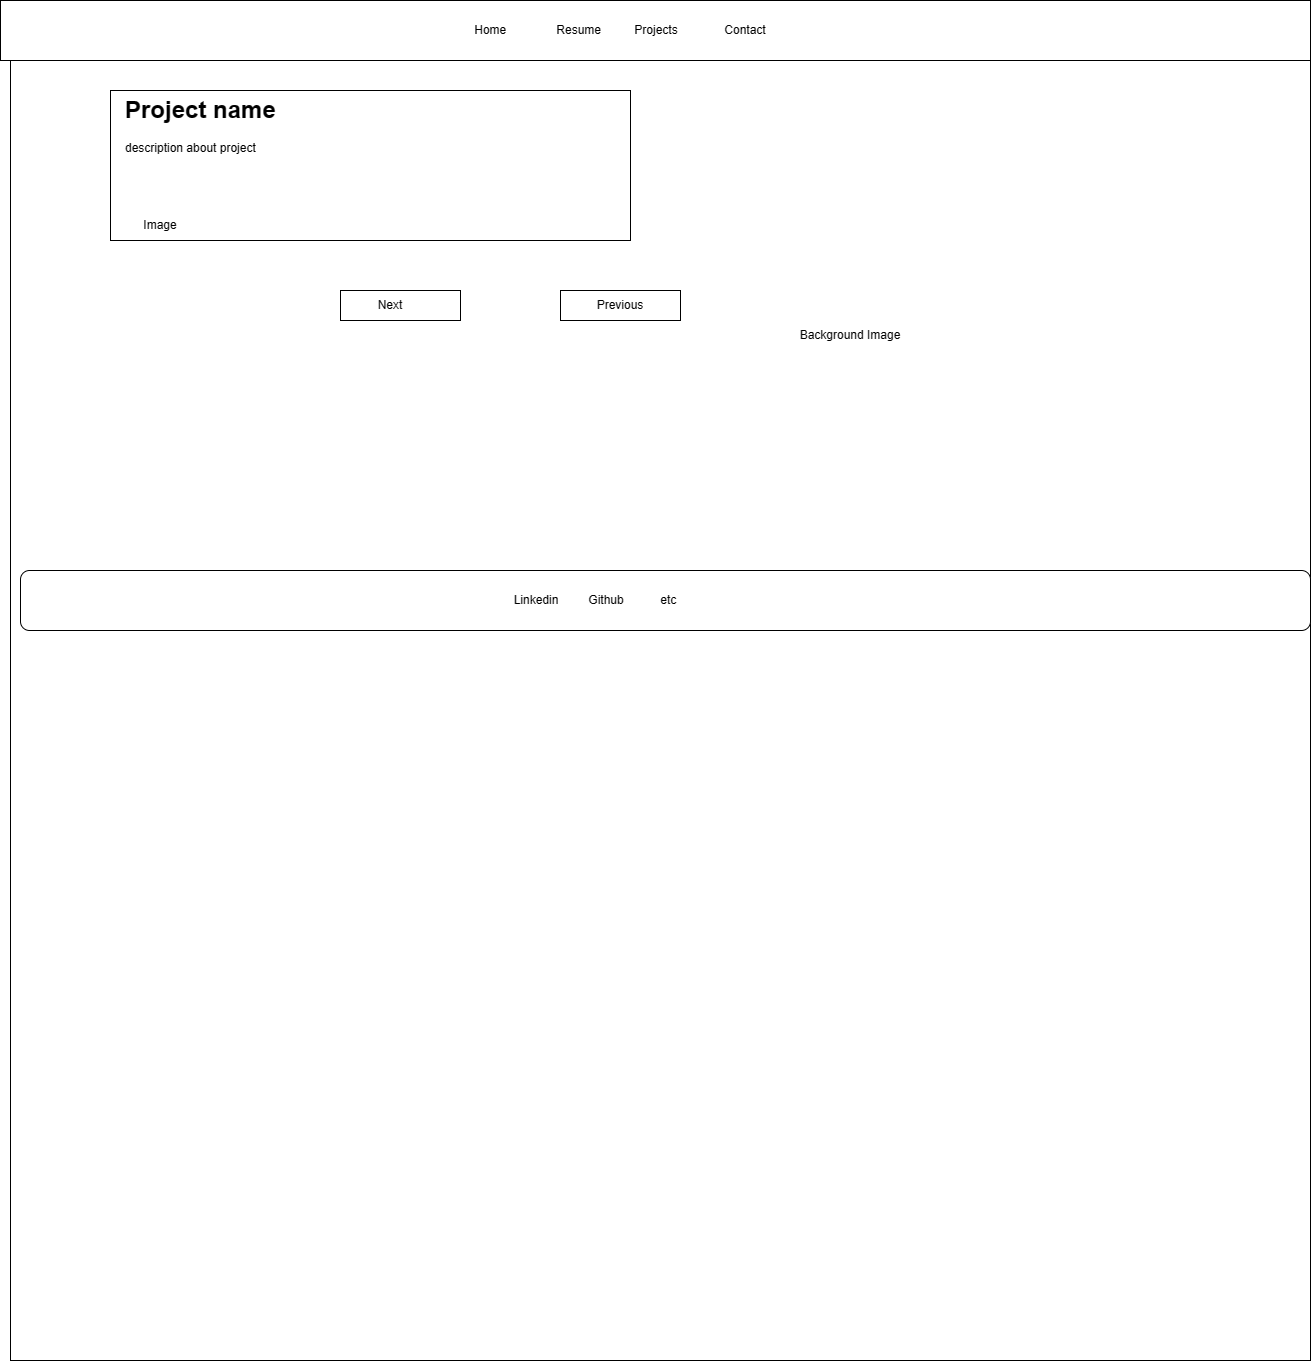

The diagram above was exported from draw.io. Its source (the exported page's mxGraphModel, read from the mxfile embedded in the PNG):
<mxGraphModel dx="2336" dy="617" grid="1" gridSize="10" guides="1" tooltips="1" connect="1" arrows="1" fold="1" page="1" pageScale="1" pageWidth="1100" pageHeight="850" math="0" shadow="0">
  <root>
    <mxCell id="0" />
    <mxCell id="1" parent="0" />
    <mxCell id="N05dsVkpeBvqH5ocPbvV-6" value="" style="whiteSpace=wrap;html=1;aspect=fixed;" vertex="1" parent="1">
      <mxGeometry x="-70" y="60" width="1300" height="1300" as="geometry" />
    </mxCell>
    <mxCell id="N05dsVkpeBvqH5ocPbvV-1" value="" style="rounded=0;whiteSpace=wrap;html=1;" vertex="1" parent="1">
      <mxGeometry x="-80" width="1310" height="60" as="geometry" />
    </mxCell>
    <mxCell id="N05dsVkpeBvqH5ocPbvV-2" value="Home&amp;nbsp; &amp;nbsp; &amp;nbsp; &amp;nbsp; &amp;nbsp; &amp;nbsp; &amp;nbsp; &amp;nbsp;Resume&amp;nbsp; &amp;nbsp; &amp;nbsp; &amp;nbsp; &amp;nbsp; Projects&amp;nbsp; &amp;nbsp; &amp;nbsp; &amp;nbsp; &amp;nbsp; &amp;nbsp; &amp;nbsp; Contact" style="text;html=1;strokeColor=none;fillColor=none;align=center;verticalAlign=middle;whiteSpace=wrap;rounded=0;" vertex="1" parent="1">
      <mxGeometry x="160" y="15" width="760" height="30" as="geometry" />
    </mxCell>
    <mxCell id="N05dsVkpeBvqH5ocPbvV-8" value="" style="rounded=1;whiteSpace=wrap;html=1;" vertex="1" parent="1">
      <mxGeometry x="-60" y="570" width="1290" height="60" as="geometry" />
    </mxCell>
    <mxCell id="N05dsVkpeBvqH5ocPbvV-12" value="" style="rounded=0;whiteSpace=wrap;html=1;" vertex="1" parent="1">
      <mxGeometry x="30" y="90" width="520" height="150" as="geometry" />
    </mxCell>
    <mxCell id="N05dsVkpeBvqH5ocPbvV-4" value="Image" style="text;html=1;strokeColor=none;fillColor=none;align=center;verticalAlign=middle;whiteSpace=wrap;rounded=0;" vertex="1" parent="1">
      <mxGeometry x="50" y="210" width="60" height="30" as="geometry" />
    </mxCell>
    <mxCell id="N05dsVkpeBvqH5ocPbvV-9" value="Linkedin&amp;nbsp; &amp;nbsp; &amp;nbsp; &amp;nbsp; &amp;nbsp;Github&amp;nbsp; &amp;nbsp; &amp;nbsp; &amp;nbsp; &amp;nbsp; &amp;nbsp;etc" style="text;html=1;strokeColor=none;fillColor=none;align=center;verticalAlign=middle;whiteSpace=wrap;rounded=0;" vertex="1" parent="1">
      <mxGeometry x="250" y="585" width="530" height="30" as="geometry" />
    </mxCell>
    <mxCell id="N05dsVkpeBvqH5ocPbvV-10" value="Background Image" style="text;html=1;strokeColor=none;fillColor=none;align=center;verticalAlign=middle;whiteSpace=wrap;rounded=0;" vertex="1" parent="1">
      <mxGeometry x="690" y="320" width="160" height="30" as="geometry" />
    </mxCell>
    <mxCell id="N05dsVkpeBvqH5ocPbvV-13" value="&lt;h1&gt;Project name&lt;/h1&gt;&lt;div&gt;description about project&lt;/div&gt;" style="text;html=1;strokeColor=none;fillColor=none;spacing=5;spacingTop=-20;whiteSpace=wrap;overflow=hidden;rounded=0;" vertex="1" parent="1">
      <mxGeometry x="40" y="90" width="490" height="120" as="geometry" />
    </mxCell>
    <mxCell id="N05dsVkpeBvqH5ocPbvV-14" value="" style="rounded=0;whiteSpace=wrap;html=1;" vertex="1" parent="1">
      <mxGeometry x="260" y="290" width="120" height="30" as="geometry" />
    </mxCell>
    <mxCell id="N05dsVkpeBvqH5ocPbvV-15" value="" style="rounded=0;whiteSpace=wrap;html=1;" vertex="1" parent="1">
      <mxGeometry x="480" y="290" width="120" height="30" as="geometry" />
    </mxCell>
    <mxCell id="N05dsVkpeBvqH5ocPbvV-17" value="Previous" style="text;html=1;strokeColor=none;fillColor=none;align=center;verticalAlign=middle;whiteSpace=wrap;rounded=0;" vertex="1" parent="1">
      <mxGeometry x="510" y="290" width="60" height="30" as="geometry" />
    </mxCell>
    <mxCell id="N05dsVkpeBvqH5ocPbvV-18" value="Next" style="text;html=1;strokeColor=none;fillColor=none;align=center;verticalAlign=middle;whiteSpace=wrap;rounded=0;" vertex="1" parent="1">
      <mxGeometry x="280" y="290" width="60" height="30" as="geometry" />
    </mxCell>
  </root>
</mxGraphModel>